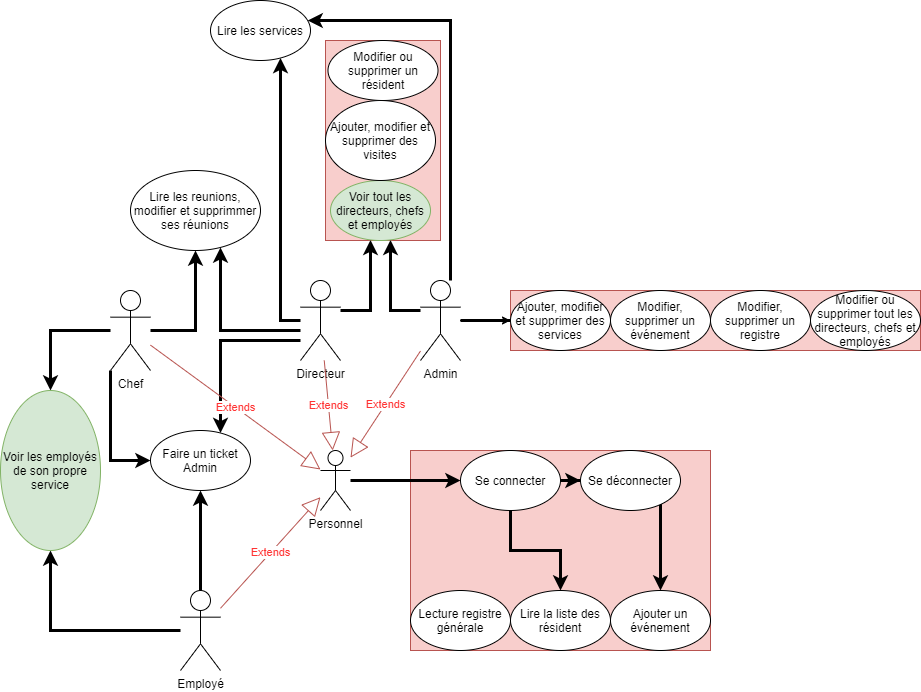

The diagram above was exported from draw.io. Its source (the exported page's mxGraphModel, read from the mxfile embedded in the PNG):
<mxGraphModel dx="1086" dy="1633" grid="1" gridSize="10" guides="1" tooltips="1" connect="1" arrows="1" fold="1" page="1" pageScale="1" pageWidth="1169" pageHeight="827" math="0" shadow="0">
  <root>
    <mxCell id="0" />
    <mxCell id="1" parent="0" />
    <mxCell id="_IiL3bEVJywP9snPpELJ-52" value="" style="rounded=0;whiteSpace=wrap;html=1;fillColor=#f8cecc;strokeColor=#b85450;" parent="1" vertex="1">
      <mxGeometry x="590" y="330" width="300" height="200" as="geometry" />
    </mxCell>
    <mxCell id="_IiL3bEVJywP9snPpELJ-49" value="" style="rounded=0;whiteSpace=wrap;html=1;fillColor=#f8cecc;strokeColor=#b85450;" parent="1" vertex="1">
      <mxGeometry x="505" y="-80" width="115" height="200" as="geometry" />
    </mxCell>
    <mxCell id="_IiL3bEVJywP9snPpELJ-30" style="rounded=0;orthogonalLoop=1;jettySize=auto;html=1;strokeWidth=3;endArrow=classic;endFill=1;edgeStyle=orthogonalEdgeStyle;" parent="1" source="_IiL3bEVJywP9snPpELJ-1" target="_IiL3bEVJywP9snPpELJ-28" edge="1">
      <mxGeometry relative="1" as="geometry">
        <Array as="points">
          <mxPoint x="570" y="190" />
        </Array>
      </mxGeometry>
    </mxCell>
    <mxCell id="_IiL3bEVJywP9snPpELJ-44" style="rounded=0;orthogonalLoop=1;jettySize=auto;html=1;fontColor=#FF3333;strokeWidth=3;endArrow=classic;endFill=1;edgeStyle=orthogonalEdgeStyle;" parent="1" source="_IiL3bEVJywP9snPpELJ-1" target="_IiL3bEVJywP9snPpELJ-43" edge="1">
      <mxGeometry relative="1" as="geometry">
        <Array as="points">
          <mxPoint x="630" y="-100" />
        </Array>
      </mxGeometry>
    </mxCell>
    <mxCell id="_IiL3bEVJywP9snPpELJ-56" style="edgeStyle=orthogonalEdgeStyle;rounded=0;orthogonalLoop=1;jettySize=auto;html=1;fontColor=#FF3333;" parent="1" source="_IiL3bEVJywP9snPpELJ-1" target="_IiL3bEVJywP9snPpELJ-54" edge="1">
      <mxGeometry relative="1" as="geometry" />
    </mxCell>
    <mxCell id="_IiL3bEVJywP9snPpELJ-57" style="edgeStyle=orthogonalEdgeStyle;rounded=0;orthogonalLoop=1;jettySize=auto;html=1;fontColor=#FF3333;" parent="1" source="_IiL3bEVJywP9snPpELJ-1" target="_IiL3bEVJywP9snPpELJ-45" edge="1">
      <mxGeometry relative="1" as="geometry" />
    </mxCell>
    <mxCell id="_IiL3bEVJywP9snPpELJ-58" style="edgeStyle=orthogonalEdgeStyle;rounded=0;orthogonalLoop=1;jettySize=auto;html=1;fontColor=#FF3333;" parent="1" source="_IiL3bEVJywP9snPpELJ-1" target="_IiL3bEVJywP9snPpELJ-46" edge="1">
      <mxGeometry relative="1" as="geometry" />
    </mxCell>
    <mxCell id="_IiL3bEVJywP9snPpELJ-59" style="rounded=0;orthogonalLoop=1;jettySize=auto;html=1;fontColor=#FF3333;strokeWidth=3;endArrow=classic;endFill=1;edgeStyle=orthogonalEdgeStyle;" parent="1" source="_IiL3bEVJywP9snPpELJ-1" target="_IiL3bEVJywP9snPpELJ-50" edge="1">
      <mxGeometry relative="1" as="geometry" />
    </mxCell>
    <mxCell id="_IiL3bEVJywP9snPpELJ-1" value="Admin" style="shape=umlActor;verticalLabelPosition=bottom;verticalAlign=top;html=1;outlineConnect=0;" parent="1" vertex="1">
      <mxGeometry x="600" y="160" width="40" height="80" as="geometry" />
    </mxCell>
    <mxCell id="_IiL3bEVJywP9snPpELJ-29" style="rounded=0;orthogonalLoop=1;jettySize=auto;html=1;strokeWidth=3;endArrow=classic;endFill=1;edgeStyle=orthogonalEdgeStyle;" parent="1" source="_IiL3bEVJywP9snPpELJ-2" target="_IiL3bEVJywP9snPpELJ-28" edge="1">
      <mxGeometry relative="1" as="geometry">
        <Array as="points">
          <mxPoint x="550" y="190" />
        </Array>
      </mxGeometry>
    </mxCell>
    <mxCell id="_IiL3bEVJywP9snPpELJ-33" style="rounded=0;orthogonalLoop=1;jettySize=auto;html=1;strokeWidth=3;endArrow=classic;endFill=1;edgeStyle=orthogonalEdgeStyle;" parent="1" source="_IiL3bEVJywP9snPpELJ-2" target="_IiL3bEVJywP9snPpELJ-32" edge="1">
      <mxGeometry relative="1" as="geometry">
        <Array as="points">
          <mxPoint x="400" y="220" />
        </Array>
      </mxGeometry>
    </mxCell>
    <mxCell id="_IiL3bEVJywP9snPpELJ-41" style="rounded=0;orthogonalLoop=1;jettySize=auto;html=1;fontColor=#FF3333;strokeWidth=3;endArrow=classic;endFill=1;edgeStyle=orthogonalEdgeStyle;" parent="1" source="_IiL3bEVJywP9snPpELJ-2" target="_IiL3bEVJywP9snPpELJ-39" edge="1">
      <mxGeometry relative="1" as="geometry">
        <Array as="points">
          <mxPoint x="400" y="210" />
        </Array>
      </mxGeometry>
    </mxCell>
    <mxCell id="_IiL3bEVJywP9snPpELJ-42" style="rounded=0;orthogonalLoop=1;jettySize=auto;html=1;fontColor=#FF3333;strokeWidth=3;endArrow=classic;endFill=1;edgeStyle=orthogonalEdgeStyle;" parent="1" source="_IiL3bEVJywP9snPpELJ-2" target="_IiL3bEVJywP9snPpELJ-43" edge="1">
      <mxGeometry relative="1" as="geometry">
        <mxPoint x="460" y="-40" as="targetPoint" />
        <Array as="points">
          <mxPoint x="460" y="200" />
        </Array>
      </mxGeometry>
    </mxCell>
    <mxCell id="_IiL3bEVJywP9snPpELJ-2" value="Directeur" style="shape=umlActor;verticalLabelPosition=bottom;verticalAlign=top;html=1;outlineConnect=0;" parent="1" vertex="1">
      <mxGeometry x="480" y="160" width="40" height="80" as="geometry" />
    </mxCell>
    <mxCell id="_IiL3bEVJywP9snPpELJ-26" style="rounded=0;orthogonalLoop=1;jettySize=auto;html=1;strokeWidth=3;endArrow=classic;endFill=1;edgeStyle=orthogonalEdgeStyle;" parent="1" source="_IiL3bEVJywP9snPpELJ-3" target="_IiL3bEVJywP9snPpELJ-25" edge="1">
      <mxGeometry relative="1" as="geometry" />
    </mxCell>
    <mxCell id="_IiL3bEVJywP9snPpELJ-34" style="rounded=0;orthogonalLoop=1;jettySize=auto;html=1;strokeWidth=3;endArrow=classic;endFill=1;edgeStyle=orthogonalEdgeStyle;entryX=0;entryY=0.5;entryDx=0;entryDy=0;" parent="1" source="_IiL3bEVJywP9snPpELJ-3" target="_IiL3bEVJywP9snPpELJ-32" edge="1">
      <mxGeometry relative="1" as="geometry">
        <mxPoint x="310" y="290" as="targetPoint" />
        <Array as="points">
          <mxPoint x="290" y="340" />
        </Array>
      </mxGeometry>
    </mxCell>
    <mxCell id="_IiL3bEVJywP9snPpELJ-40" style="rounded=0;orthogonalLoop=1;jettySize=auto;html=1;fontColor=#FF3333;strokeWidth=3;endArrow=classic;endFill=1;edgeStyle=orthogonalEdgeStyle;" parent="1" source="_IiL3bEVJywP9snPpELJ-3" target="_IiL3bEVJywP9snPpELJ-39" edge="1">
      <mxGeometry relative="1" as="geometry">
        <Array as="points">
          <mxPoint x="375" y="210" />
        </Array>
      </mxGeometry>
    </mxCell>
    <mxCell id="_IiL3bEVJywP9snPpELJ-3" value="Chef" style="shape=umlActor;verticalLabelPosition=bottom;verticalAlign=top;html=1;outlineConnect=0;" parent="1" vertex="1">
      <mxGeometry x="290" y="170" width="40" height="80" as="geometry" />
    </mxCell>
    <mxCell id="_IiL3bEVJywP9snPpELJ-27" style="rounded=0;orthogonalLoop=1;jettySize=auto;html=1;strokeWidth=3;endArrow=classic;endFill=1;edgeStyle=orthogonalEdgeStyle;" parent="1" source="_IiL3bEVJywP9snPpELJ-4" target="_IiL3bEVJywP9snPpELJ-25" edge="1">
      <mxGeometry relative="1" as="geometry" />
    </mxCell>
    <mxCell id="_IiL3bEVJywP9snPpELJ-35" style="rounded=0;orthogonalLoop=1;jettySize=auto;html=1;strokeWidth=3;endArrow=classic;endFill=1;edgeStyle=orthogonalEdgeStyle;" parent="1" source="_IiL3bEVJywP9snPpELJ-4" target="_IiL3bEVJywP9snPpELJ-32" edge="1">
      <mxGeometry relative="1" as="geometry" />
    </mxCell>
    <mxCell id="_IiL3bEVJywP9snPpELJ-4" value="Employé" style="shape=umlActor;verticalLabelPosition=bottom;verticalAlign=top;html=1;outlineConnect=0;" parent="1" vertex="1">
      <mxGeometry x="360" y="470" width="40" height="80" as="geometry" />
    </mxCell>
    <mxCell id="_IiL3bEVJywP9snPpELJ-16" value="" style="rounded=0;orthogonalLoop=1;jettySize=auto;html=1;strokeWidth=3;endArrow=classic;endFill=1;edgeStyle=orthogonalEdgeStyle;" parent="1" source="_IiL3bEVJywP9snPpELJ-6" target="_IiL3bEVJywP9snPpELJ-15" edge="1">
      <mxGeometry relative="1" as="geometry" />
    </mxCell>
    <mxCell id="_IiL3bEVJywP9snPpELJ-6" value="Personnel" style="shape=umlActor;verticalLabelPosition=bottom;verticalAlign=top;html=1;outlineConnect=0;" parent="1" vertex="1">
      <mxGeometry x="500" y="330" width="30" height="60" as="geometry" />
    </mxCell>
    <mxCell id="_IiL3bEVJywP9snPpELJ-11" value="Extends" style="endArrow=block;endSize=16;endFill=0;html=1;fillColor=#f8cecc;strokeColor=#b85450;fontColor=#FF3333;" parent="1" source="_IiL3bEVJywP9snPpELJ-1" target="_IiL3bEVJywP9snPpELJ-6" edge="1">
      <mxGeometry width="160" relative="1" as="geometry">
        <mxPoint x="550" y="320" as="sourcePoint" />
        <mxPoint x="710" y="320" as="targetPoint" />
      </mxGeometry>
    </mxCell>
    <mxCell id="_IiL3bEVJywP9snPpELJ-12" value="Extends" style="endArrow=block;endSize=16;endFill=0;html=1;fillColor=#f8cecc;strokeColor=#b85450;fontColor=#FF3333;" parent="1" source="_IiL3bEVJywP9snPpELJ-4" target="_IiL3bEVJywP9snPpELJ-6" edge="1">
      <mxGeometry width="160" relative="1" as="geometry">
        <mxPoint x="595" y="250" as="sourcePoint" />
        <mxPoint x="530" y="380" as="targetPoint" />
      </mxGeometry>
    </mxCell>
    <mxCell id="_IiL3bEVJywP9snPpELJ-13" value="Extends" style="endArrow=block;endSize=16;endFill=0;html=1;fillColor=#f8cecc;strokeColor=#b85450;fontColor=#FF3333;" parent="1" source="_IiL3bEVJywP9snPpELJ-3" target="_IiL3bEVJywP9snPpELJ-6" edge="1">
      <mxGeometry width="160" relative="1" as="geometry">
        <mxPoint x="605" y="260" as="sourcePoint" />
        <mxPoint x="540" y="390" as="targetPoint" />
      </mxGeometry>
    </mxCell>
    <mxCell id="_IiL3bEVJywP9snPpELJ-14" value="Extends" style="endArrow=block;endSize=16;endFill=0;html=1;fillColor=#f8cecc;strokeColor=#b85450;fontColor=#FF3333;" parent="1" source="_IiL3bEVJywP9snPpELJ-2" target="_IiL3bEVJywP9snPpELJ-6" edge="1">
      <mxGeometry width="160" relative="1" as="geometry">
        <mxPoint x="615" y="270" as="sourcePoint" />
        <mxPoint x="550" y="400" as="targetPoint" />
      </mxGeometry>
    </mxCell>
    <mxCell id="_IiL3bEVJywP9snPpELJ-18" value="" style="rounded=0;orthogonalLoop=1;jettySize=auto;html=1;strokeWidth=3;endArrow=classic;endFill=1;edgeStyle=orthogonalEdgeStyle;" parent="1" source="_IiL3bEVJywP9snPpELJ-15" target="_IiL3bEVJywP9snPpELJ-17" edge="1">
      <mxGeometry relative="1" as="geometry" />
    </mxCell>
    <mxCell id="_IiL3bEVJywP9snPpELJ-20" value="" style="rounded=0;orthogonalLoop=1;jettySize=auto;html=1;strokeWidth=3;endArrow=classic;endFill=1;edgeStyle=orthogonalEdgeStyle;" parent="1" source="_IiL3bEVJywP9snPpELJ-15" target="_IiL3bEVJywP9snPpELJ-19" edge="1">
      <mxGeometry relative="1" as="geometry" />
    </mxCell>
    <mxCell id="_IiL3bEVJywP9snPpELJ-22" value="" style="rounded=0;orthogonalLoop=1;jettySize=auto;html=1;strokeWidth=3;endArrow=classic;endFill=1;edgeStyle=orthogonalEdgeStyle;" parent="1" source="_IiL3bEVJywP9snPpELJ-15" target="_IiL3bEVJywP9snPpELJ-21" edge="1">
      <mxGeometry relative="1" as="geometry" />
    </mxCell>
    <mxCell id="_IiL3bEVJywP9snPpELJ-15" value="Se connecter" style="ellipse;whiteSpace=wrap;html=1;align=center;" parent="1" vertex="1">
      <mxGeometry x="640" y="330" width="100" height="60" as="geometry" />
    </mxCell>
    <mxCell id="_IiL3bEVJywP9snPpELJ-17" value="Se déconnecter" style="ellipse;whiteSpace=wrap;html=1;align=center;" parent="1" vertex="1">
      <mxGeometry x="760" y="330" width="100" height="60" as="geometry" />
    </mxCell>
    <mxCell id="_IiL3bEVJywP9snPpELJ-19" value="Ajouter un événement" style="ellipse;whiteSpace=wrap;html=1;align=center;" parent="1" vertex="1">
      <mxGeometry x="790" y="470" width="100" height="60" as="geometry" />
    </mxCell>
    <mxCell id="_IiL3bEVJywP9snPpELJ-21" value="Lire la liste des résident" style="ellipse;whiteSpace=wrap;html=1;align=center;" parent="1" vertex="1">
      <mxGeometry x="690" y="470" width="100" height="60" as="geometry" />
    </mxCell>
    <mxCell id="_IiL3bEVJywP9snPpELJ-24" value="Lecture registre générale" style="ellipse;whiteSpace=wrap;html=1;align=center;" parent="1" vertex="1">
      <mxGeometry x="590" y="470" width="100" height="60" as="geometry" />
    </mxCell>
    <mxCell id="_IiL3bEVJywP9snPpELJ-25" value="Voir les employés de son propre service" style="ellipse;whiteSpace=wrap;html=1;align=center;fillColor=#d5e8d4;strokeColor=#82b366;" parent="1" vertex="1">
      <mxGeometry x="180" y="270" width="100" height="160" as="geometry" />
    </mxCell>
    <mxCell id="_IiL3bEVJywP9snPpELJ-28" value="Voir tout les directeurs, chefs et employés" style="ellipse;whiteSpace=wrap;html=1;align=center;fillColor=#d5e8d4;strokeColor=#82b366;" parent="1" vertex="1">
      <mxGeometry x="510" y="60" width="100" height="60" as="geometry" />
    </mxCell>
    <mxCell id="_IiL3bEVJywP9snPpELJ-32" value="Faire un ticket Admin" style="ellipse;whiteSpace=wrap;html=1;align=center;" parent="1" vertex="1">
      <mxGeometry x="330" y="310" width="100" height="60" as="geometry" />
    </mxCell>
    <mxCell id="_IiL3bEVJywP9snPpELJ-39" value="Lire les reunions, modifier et supprimmer ses réunions" style="ellipse;whiteSpace=wrap;html=1;align=center;" parent="1" vertex="1">
      <mxGeometry x="310" y="50" width="130" height="80" as="geometry" />
    </mxCell>
    <mxCell id="_IiL3bEVJywP9snPpELJ-43" value="Lire les services" style="ellipse;whiteSpace=wrap;html=1;align=center;" parent="1" vertex="1">
      <mxGeometry x="390" y="-120" width="100" height="60" as="geometry" />
    </mxCell>
    <mxCell id="_IiL3bEVJywP9snPpELJ-48" value="Ajouter, modifier et supprimer des visites" style="ellipse;whiteSpace=wrap;html=1;align=center;" parent="1" vertex="1">
      <mxGeometry x="505" y="-20" width="110" height="80" as="geometry" />
    </mxCell>
    <mxCell id="_IiL3bEVJywP9snPpELJ-51" value="Modifier ou supprimer un résident" style="ellipse;whiteSpace=wrap;html=1;align=center;" parent="1" vertex="1">
      <mxGeometry x="507.5" y="-80" width="110" height="60" as="geometry" />
    </mxCell>
    <mxCell id="_IiL3bEVJywP9snPpELJ-60" value="" style="group" parent="1" vertex="1" connectable="0">
      <mxGeometry x="690" y="170" width="410" height="60" as="geometry" />
    </mxCell>
    <mxCell id="_IiL3bEVJywP9snPpELJ-55" value="" style="rounded=0;whiteSpace=wrap;html=1;fillColor=#f8cecc;strokeColor=#b85450;" parent="_IiL3bEVJywP9snPpELJ-60" vertex="1">
      <mxGeometry width="410" height="60" as="geometry" />
    </mxCell>
    <mxCell id="_IiL3bEVJywP9snPpELJ-45" value="Modifier, supprimer un événement" style="ellipse;whiteSpace=wrap;html=1;align=center;" parent="_IiL3bEVJywP9snPpELJ-60" vertex="1">
      <mxGeometry x="100" width="100" height="60" as="geometry" />
    </mxCell>
    <mxCell id="_IiL3bEVJywP9snPpELJ-46" value="Modifier, supprimer un registre" style="ellipse;whiteSpace=wrap;html=1;align=center;" parent="_IiL3bEVJywP9snPpELJ-60" vertex="1">
      <mxGeometry x="200" width="100" height="60" as="geometry" />
    </mxCell>
    <mxCell id="_IiL3bEVJywP9snPpELJ-50" value="Modifier ou supprimer tout les directeurs, chefs et employés" style="ellipse;whiteSpace=wrap;html=1;align=center;" parent="_IiL3bEVJywP9snPpELJ-60" vertex="1">
      <mxGeometry x="300" width="110" height="60" as="geometry" />
    </mxCell>
    <mxCell id="_IiL3bEVJywP9snPpELJ-54" value="Ajouter, modifier et supprimer des services" style="ellipse;whiteSpace=wrap;html=1;align=center;" parent="_IiL3bEVJywP9snPpELJ-60" vertex="1">
      <mxGeometry width="100" height="60" as="geometry" />
    </mxCell>
  </root>
</mxGraphModel>